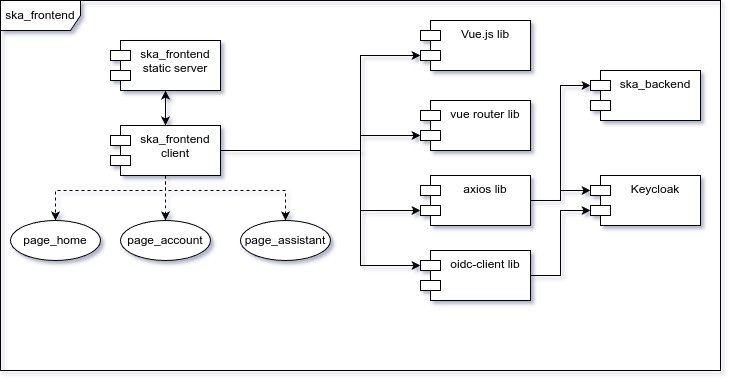

The diagram above was exported from draw.io. Its source (the exported page's mxGraphModel, read from the mxfile embedded in the PNG):
<mxGraphModel dx="1434" dy="835" grid="1" gridSize="10" guides="1" tooltips="1" connect="1" arrows="1" fold="1" page="1" pageScale="1" pageWidth="850" pageHeight="1100" math="0" shadow="0">
  <root>
    <mxCell id="0" />
    <mxCell id="1" parent="0" />
    <mxCell id="wIZ43N2knN1_QpdRfwYL-1" value="ska_frontend" style="shape=umlFrame;whiteSpace=wrap;html=1;pointerEvents=0;width=80;height=30;" parent="1" vertex="1">
      <mxGeometry x="40" y="180" width="720" height="370" as="geometry" />
    </mxCell>
    <mxCell id="_1hHCrO5CZwxLzsTIWwX-7" value="ska_backend" style="shape=module;align=left;spacingLeft=20;align=center;verticalAlign=top;whiteSpace=wrap;html=1;" parent="1" vertex="1">
      <mxGeometry x="630" y="250" width="110" height="50" as="geometry" />
    </mxCell>
    <mxCell id="_1hHCrO5CZwxLzsTIWwX-8" value="Keycloak" style="shape=module;align=left;spacingLeft=20;align=center;verticalAlign=top;whiteSpace=wrap;html=1;" parent="1" vertex="1">
      <mxGeometry x="630" y="355" width="110" height="50" as="geometry" />
    </mxCell>
    <mxCell id="wpWViin_Y6ipoAt1LUYJ-2" value="page_home" style="ellipse;whiteSpace=wrap;html=1;" parent="1" vertex="1">
      <mxGeometry x="50" y="400" width="90" height="40" as="geometry" />
    </mxCell>
    <mxCell id="L-l4M9XKchPwWJ18eFmD-1" value="Vue.js lib" style="shape=module;align=left;spacingLeft=20;align=center;verticalAlign=top;whiteSpace=wrap;html=1;" vertex="1" parent="1">
      <mxGeometry x="460" y="200" width="110" height="50" as="geometry" />
    </mxCell>
    <mxCell id="L-l4M9XKchPwWJ18eFmD-2" value="axios lib" style="shape=module;align=left;spacingLeft=20;align=center;verticalAlign=top;whiteSpace=wrap;html=1;" vertex="1" parent="1">
      <mxGeometry x="460" y="355" width="110" height="50" as="geometry" />
    </mxCell>
    <mxCell id="L-l4M9XKchPwWJ18eFmD-9" style="edgeStyle=orthogonalEdgeStyle;rounded=0;orthogonalLoop=1;jettySize=auto;html=1;entryX=0.5;entryY=0;entryDx=0;entryDy=0;startArrow=classic;startFill=1;" edge="1" parent="1" source="L-l4M9XKchPwWJ18eFmD-3" target="L-l4M9XKchPwWJ18eFmD-7">
      <mxGeometry relative="1" as="geometry" />
    </mxCell>
    <mxCell id="L-l4M9XKchPwWJ18eFmD-3" value="ska_frontend static server" style="shape=module;align=left;spacingLeft=20;align=center;verticalAlign=top;whiteSpace=wrap;html=1;" vertex="1" parent="1">
      <mxGeometry x="150" y="220" width="110" height="50" as="geometry" />
    </mxCell>
    <mxCell id="L-l4M9XKchPwWJ18eFmD-4" value="vue router lib" style="shape=module;align=left;spacingLeft=20;align=center;verticalAlign=top;whiteSpace=wrap;html=1;" vertex="1" parent="1">
      <mxGeometry x="460" y="280" width="110" height="50" as="geometry" />
    </mxCell>
    <mxCell id="L-l4M9XKchPwWJ18eFmD-5" value="page_account" style="ellipse;whiteSpace=wrap;html=1;" vertex="1" parent="1">
      <mxGeometry x="160" y="400" width="90" height="40" as="geometry" />
    </mxCell>
    <mxCell id="L-l4M9XKchPwWJ18eFmD-6" value="page_assistant" style="ellipse;whiteSpace=wrap;html=1;" vertex="1" parent="1">
      <mxGeometry x="280" y="400" width="90" height="40" as="geometry" />
    </mxCell>
    <mxCell id="L-l4M9XKchPwWJ18eFmD-15" style="edgeStyle=orthogonalEdgeStyle;rounded=0;orthogonalLoop=1;jettySize=auto;html=1;entryX=0.5;entryY=0;entryDx=0;entryDy=0;dashed=1;" edge="1" parent="1" source="L-l4M9XKchPwWJ18eFmD-7" target="wpWViin_Y6ipoAt1LUYJ-2">
      <mxGeometry relative="1" as="geometry">
        <Array as="points">
          <mxPoint x="205" y="370" />
          <mxPoint x="95" y="370" />
        </Array>
      </mxGeometry>
    </mxCell>
    <mxCell id="L-l4M9XKchPwWJ18eFmD-16" style="edgeStyle=orthogonalEdgeStyle;rounded=0;orthogonalLoop=1;jettySize=auto;html=1;entryX=0.5;entryY=0;entryDx=0;entryDy=0;dashed=1;" edge="1" parent="1" source="L-l4M9XKchPwWJ18eFmD-7" target="L-l4M9XKchPwWJ18eFmD-5">
      <mxGeometry relative="1" as="geometry" />
    </mxCell>
    <mxCell id="L-l4M9XKchPwWJ18eFmD-17" style="edgeStyle=orthogonalEdgeStyle;rounded=0;orthogonalLoop=1;jettySize=auto;html=1;entryX=0.5;entryY=0;entryDx=0;entryDy=0;dashed=1;" edge="1" parent="1" source="L-l4M9XKchPwWJ18eFmD-7" target="L-l4M9XKchPwWJ18eFmD-6">
      <mxGeometry relative="1" as="geometry">
        <Array as="points">
          <mxPoint x="205" y="370" />
          <mxPoint x="325" y="370" />
        </Array>
      </mxGeometry>
    </mxCell>
    <mxCell id="L-l4M9XKchPwWJ18eFmD-7" value="ska_frontend client" style="shape=module;align=left;spacingLeft=20;align=center;verticalAlign=top;whiteSpace=wrap;html=1;" vertex="1" parent="1">
      <mxGeometry x="150" y="305" width="110" height="50" as="geometry" />
    </mxCell>
    <mxCell id="L-l4M9XKchPwWJ18eFmD-18" value="oidc-client lib" style="shape=module;align=left;spacingLeft=20;align=center;verticalAlign=top;whiteSpace=wrap;html=1;" vertex="1" parent="1">
      <mxGeometry x="460" y="430" width="110" height="50" as="geometry" />
    </mxCell>
    <mxCell id="L-l4M9XKchPwWJ18eFmD-19" style="edgeStyle=orthogonalEdgeStyle;rounded=0;orthogonalLoop=1;jettySize=auto;html=1;entryX=0;entryY=0;entryDx=0;entryDy=35;entryPerimeter=0;" edge="1" parent="1" source="L-l4M9XKchPwWJ18eFmD-7" target="L-l4M9XKchPwWJ18eFmD-1">
      <mxGeometry relative="1" as="geometry">
        <Array as="points">
          <mxPoint x="400" y="330" />
          <mxPoint x="400" y="235" />
        </Array>
      </mxGeometry>
    </mxCell>
    <mxCell id="L-l4M9XKchPwWJ18eFmD-20" style="edgeStyle=orthogonalEdgeStyle;rounded=0;orthogonalLoop=1;jettySize=auto;html=1;entryX=0;entryY=0;entryDx=0;entryDy=35;entryPerimeter=0;" edge="1" parent="1" source="L-l4M9XKchPwWJ18eFmD-7" target="L-l4M9XKchPwWJ18eFmD-4">
      <mxGeometry relative="1" as="geometry">
        <Array as="points">
          <mxPoint x="400" y="330" />
          <mxPoint x="400" y="315" />
        </Array>
      </mxGeometry>
    </mxCell>
    <mxCell id="L-l4M9XKchPwWJ18eFmD-21" style="edgeStyle=orthogonalEdgeStyle;rounded=0;orthogonalLoop=1;jettySize=auto;html=1;entryX=0;entryY=0;entryDx=0;entryDy=35;entryPerimeter=0;" edge="1" parent="1" source="L-l4M9XKchPwWJ18eFmD-7" target="L-l4M9XKchPwWJ18eFmD-2">
      <mxGeometry relative="1" as="geometry">
        <Array as="points">
          <mxPoint x="400" y="330" />
          <mxPoint x="400" y="390" />
        </Array>
      </mxGeometry>
    </mxCell>
    <mxCell id="L-l4M9XKchPwWJ18eFmD-22" style="edgeStyle=orthogonalEdgeStyle;rounded=0;orthogonalLoop=1;jettySize=auto;html=1;entryX=0;entryY=0;entryDx=0;entryDy=15;entryPerimeter=0;" edge="1" parent="1" source="L-l4M9XKchPwWJ18eFmD-7" target="L-l4M9XKchPwWJ18eFmD-18">
      <mxGeometry relative="1" as="geometry">
        <Array as="points">
          <mxPoint x="400" y="330" />
          <mxPoint x="400" y="445" />
        </Array>
      </mxGeometry>
    </mxCell>
    <mxCell id="L-l4M9XKchPwWJ18eFmD-23" style="edgeStyle=orthogonalEdgeStyle;rounded=0;orthogonalLoop=1;jettySize=auto;html=1;entryX=0;entryY=0;entryDx=0;entryDy=15;entryPerimeter=0;" edge="1" parent="1" source="L-l4M9XKchPwWJ18eFmD-2" target="_1hHCrO5CZwxLzsTIWwX-7">
      <mxGeometry relative="1" as="geometry" />
    </mxCell>
    <mxCell id="L-l4M9XKchPwWJ18eFmD-24" style="edgeStyle=orthogonalEdgeStyle;rounded=0;orthogonalLoop=1;jettySize=auto;html=1;entryX=0;entryY=0;entryDx=0;entryDy=15;entryPerimeter=0;" edge="1" parent="1" source="L-l4M9XKchPwWJ18eFmD-2" target="_1hHCrO5CZwxLzsTIWwX-8">
      <mxGeometry relative="1" as="geometry" />
    </mxCell>
    <mxCell id="L-l4M9XKchPwWJ18eFmD-25" style="edgeStyle=orthogonalEdgeStyle;rounded=0;orthogonalLoop=1;jettySize=auto;html=1;entryX=0;entryY=0;entryDx=0;entryDy=35;entryPerimeter=0;" edge="1" parent="1" source="L-l4M9XKchPwWJ18eFmD-18" target="_1hHCrO5CZwxLzsTIWwX-8">
      <mxGeometry relative="1" as="geometry" />
    </mxCell>
  </root>
</mxGraphModel>